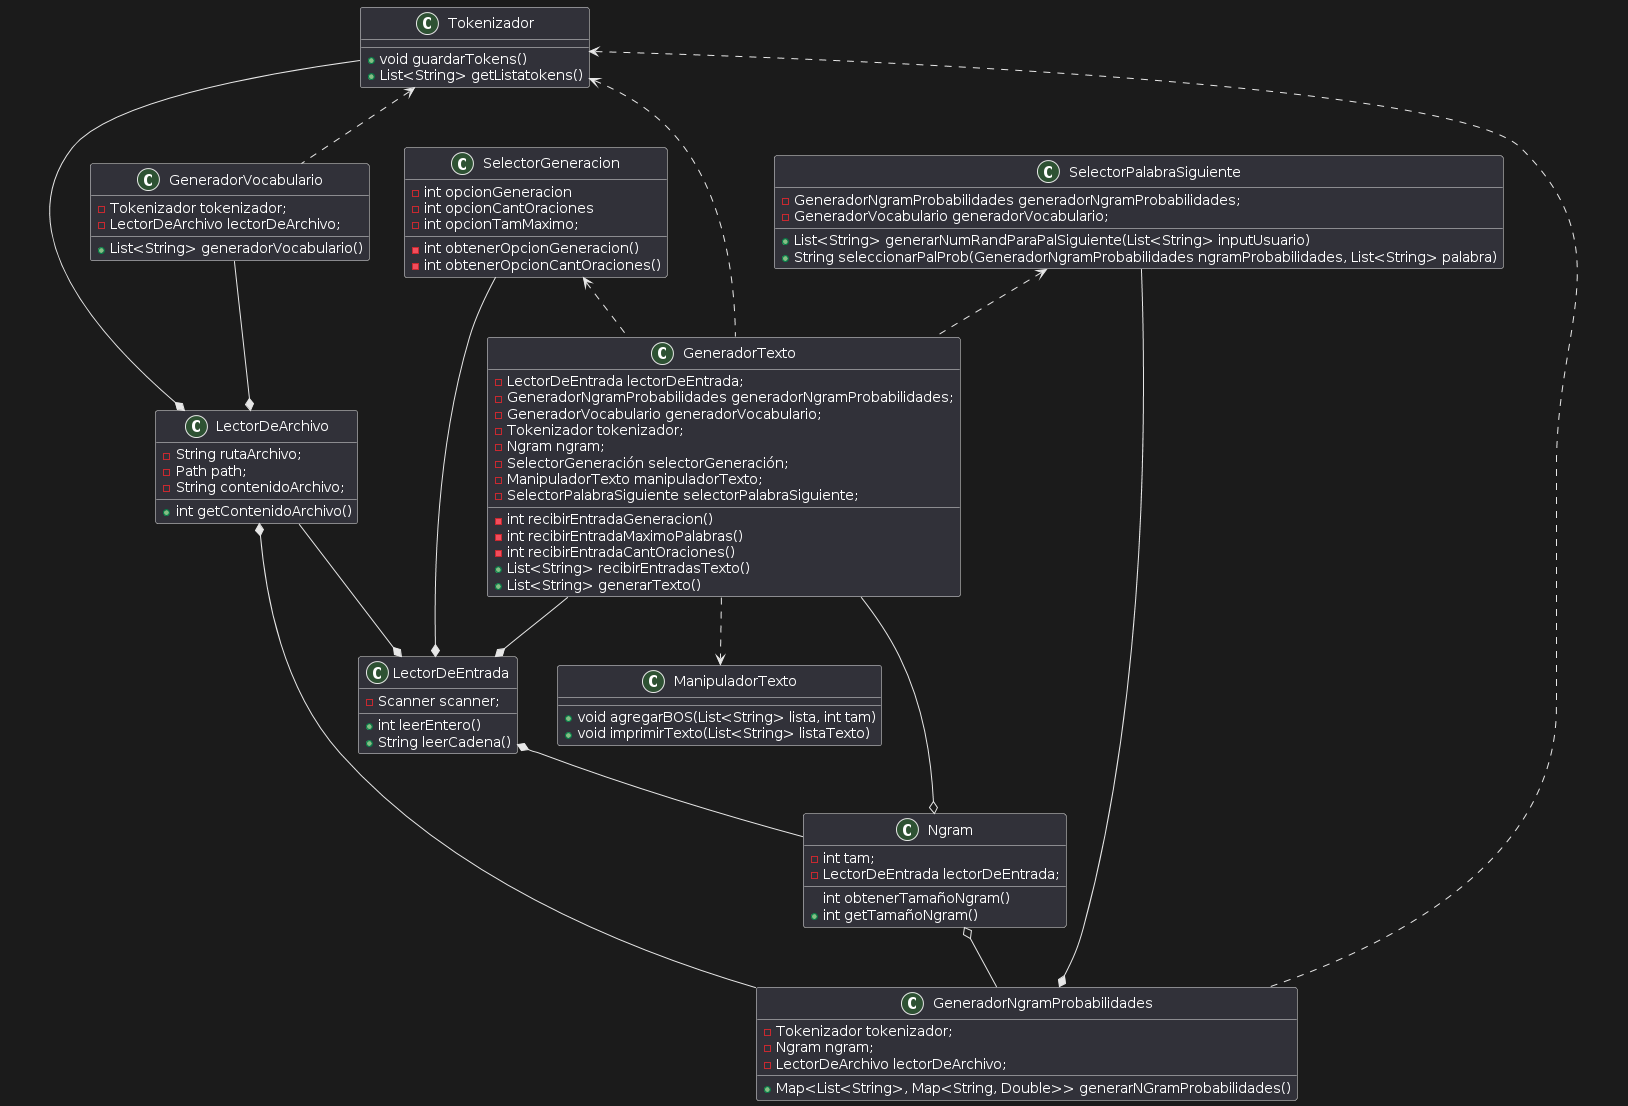

The diagram above was rendered by PlantUML. Its source (embedded in the PNG):
@startuml
class           Tokenizador{
+ void guardarTokens()
+ List<String> getListatokens()

}


class           Ngram{
-int tam; 
-LectorDeEntrada lectorDeEntrada;
int obtenerTamañoNgram()
+int getTamañoNgram()
}


class           LectorDeArchivo{
-String rutaArchivo;
-Path path;
-String contenidoArchivo;
+int getContenidoArchivo()

}


class           GeneradorVocabulario {
-Tokenizador tokenizador;
-LectorDeArchivo lectorDeArchivo;
+ List<String> generadorVocabulario()

}



class           GeneradorNgramProbabilidades{
-Tokenizador tokenizador;
-Ngram ngram;
-LectorDeArchivo lectorDeArchivo;
+Map<List<String>, Map<String, Double>> generarNGramProbabilidades()

}


class           SelectorGeneracion{
-int opcionGeneracion
-int opcionCantOraciones
-int opcionTamMaximo;
-int obtenerOpcionGeneracion()
-int obtenerOpcionCantOraciones()


}


class           GeneradorTexto{
-LectorDeEntrada lectorDeEntrada;
-GeneradorNgramProbabilidades generadorNgramProbabilidades;
-GeneradorVocabulario generadorVocabulario;
-Tokenizador tokenizador;
-Ngram ngram;
-SelectorGeneración selectorGeneración;
-ManipuladorTexto manipuladorTexto;
-SelectorPalabraSiguiente selectorPalabraSiguiente;

-int recibirEntradaGeneracion()
-int recibirEntradaMaximoPalabras()
-int recibirEntradaCantOraciones()
+List<String> recibirEntradasTexto()
+List<String> generarTexto()

}


class           SelectorPalabraSiguiente{
-GeneradorNgramProbabilidades generadorNgramProbabilidades;
-GeneradorVocabulario generadorVocabulario;
+List<String> generarNumRandParaPalSiguiente(List<String> inputUsuario)
+String seleccionarPalProb(GeneradorNgramProbabilidades ngramProbabilidades, List<String> palabra)
}



class           ManipuladorTexto{

+void agregarBOS(List<String> lista, int tam)
+void imprimirTexto(List<String> listaTexto)
}




class           LectorDeEntrada{
-Scanner scanner;
+int leerEntero()
+String leerCadena()
}


GeneradorTexto --* LectorDeEntrada 
LectorDeArchivo --* LectorDeEntrada
SelectorGeneracion --* LectorDeEntrada
LectorDeEntrada *-- Ngram
LectorDeArchivo *-- Tokenizador
GeneradorVocabulario --* LectorDeArchivo
GeneradorNgramProbabilidades --* LectorDeArchivo 
Ngram o-- GeneradorNgramProbabilidades
GeneradorTexto --o Ngram 
Tokenizador <-[dashed]- GeneradorVocabulario
Tokenizador <-[dashed]- GeneradorNgramProbabilidades
Tokenizador <-[dashed]- GeneradorTexto
SelectorPalabraSiguiente --* GeneradorNgramProbabilidades 
SelectorGeneracion <-[dashed]- GeneradorTexto
GeneradorTexto -[dashed]-> ManipuladorTexto
SelectorPalabraSiguiente <-[dashed]- GeneradorTexto
@enduml